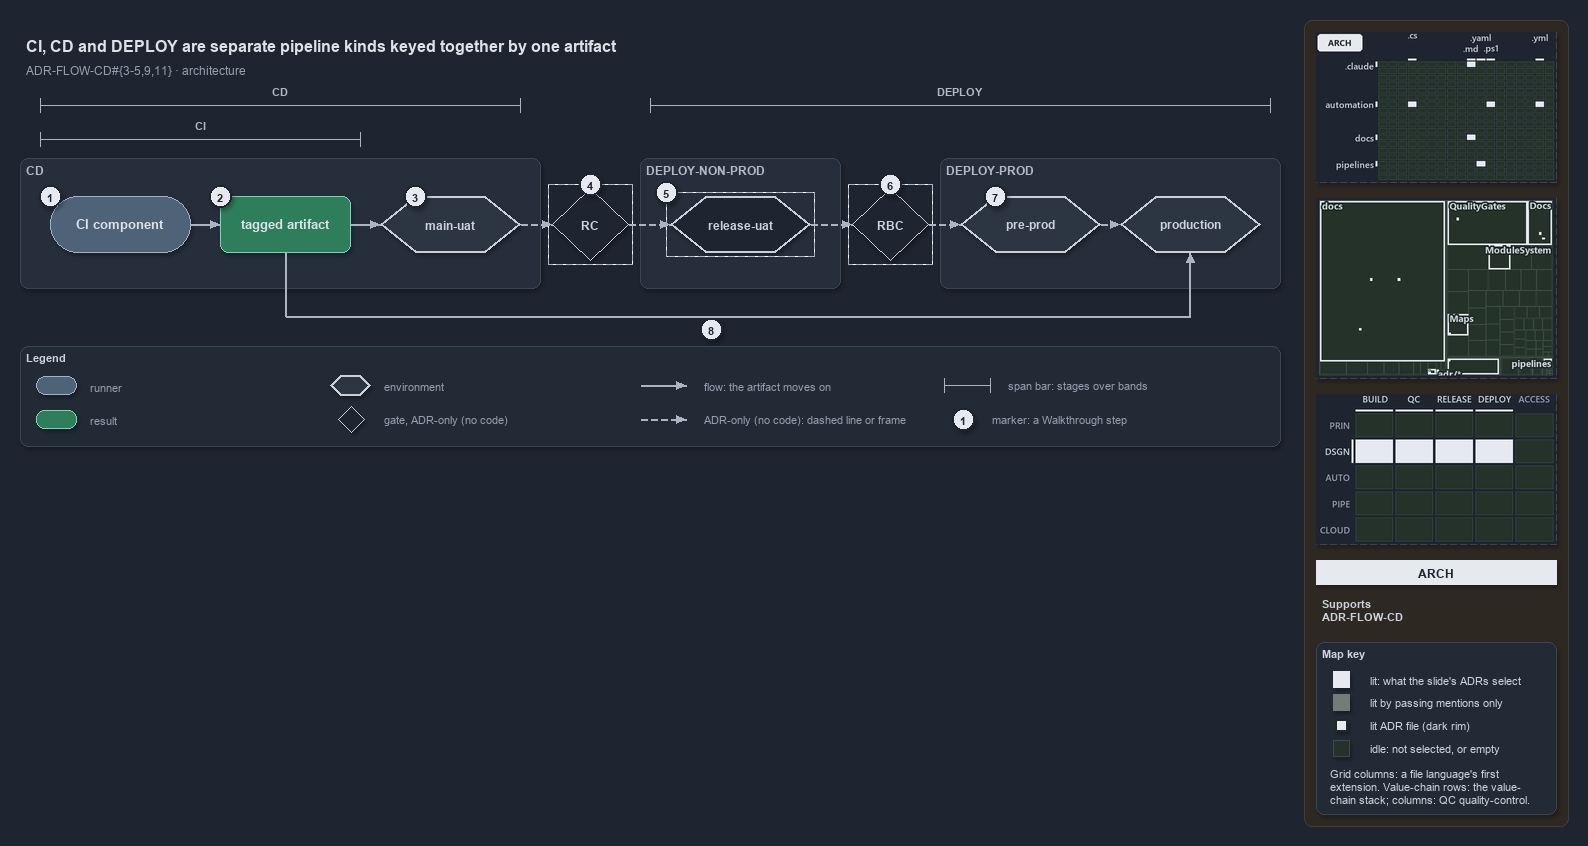

The diagram above was exported from draw.io. Its source (the exported page's mxGraphModel, read from the mxfile embedded in the PNG):
<mxGraphModel dx="1024" dy="768" grid="0" gridSize="10" guides="1" tooltips="1" connect="1" arrows="1" fold="1" page="1" pageScale="1" pageWidth="1572" pageHeight="600" background="#1E2430" math="0" shadow="1">
  <root>
    <mxCell id="0" />
    <mxCell id="1" parent="0" />
    <mxCell id="sidebar-bg" value="" style="rounded=1;arcSize=2;html=1;fillColor=#2E2823;strokeColor=#453C33;shadow=0;" vertex="1" parent="1">
      <mxGeometry x="1304" y="4" width="264" height="806" as="geometry" />
    </mxCell>
    <mxCell id="title" value="CI, CD and DEPLOY are separate pipeline kinds keyed together by one artifact" style="text;html=1;align=left;verticalAlign=middle;fontSize=16;fontStyle=1;fontColor=#DDE2E9;" vertex="1" parent="1">
      <mxGeometry x="20" y="14" width="1260" height="30" as="geometry" />
    </mxCell>
    <mxCell id="subtitle" value="ADR-FLOW-CD#{3-5,9,11} &amp;#183; architecture" style="text;html=1;align=left;verticalAlign=middle;fontSize=12;fontColor=#949FAE;" vertex="1" parent="1">
      <mxGeometry x="20" y="44" width="1240" height="20" as="geometry" />
    </mxCell>
    <mxCell id="span-cd-label" value="CD" style="text;html=1;align=center;verticalAlign=middle;fontSize=11;fontStyle=1;fontColor=#B0BAC7;labelBackgroundColor=#262E3B;" vertex="1" parent="1">
      <mxGeometry x="240" y="66" width="80" height="16" as="geometry" />
    </mxCell>
    <mxCell id="span-cd" value="" style="shape=crossbar;whiteSpace=wrap;html=1;rounded=1;fillColor=none;strokeColor=#AAB4C3;strokeWidth=1.5;" vertex="1" parent="1">
      <mxGeometry x="40" y="82" width="480" height="14" as="geometry" />
    </mxCell>
    <mxCell id="span-deploy-label" value="DEPLOY" style="text;html=1;align=center;verticalAlign=middle;fontSize=11;fontStyle=1;fontColor=#B0BAC7;labelBackgroundColor=#262E3B;" vertex="1" parent="1">
      <mxGeometry x="920" y="66" width="80" height="16" as="geometry" />
    </mxCell>
    <mxCell id="span-deploy" value="" style="shape=crossbar;whiteSpace=wrap;html=1;rounded=1;fillColor=none;strokeColor=#AAB4C3;strokeWidth=1.5;" vertex="1" parent="1">
      <mxGeometry x="650" y="82" width="620" height="14" as="geometry" />
    </mxCell>
    <mxCell id="span-ci-label" value="CI" style="text;html=1;align=center;verticalAlign=middle;fontSize=11;fontStyle=1;fontColor=#B0BAC7;labelBackgroundColor=#262E3B;" vertex="1" parent="1">
      <mxGeometry x="160" y="100" width="80" height="16" as="geometry" />
    </mxCell>
    <mxCell id="span-ci" value="" style="shape=crossbar;whiteSpace=wrap;html=1;rounded=1;fillColor=none;strokeColor=#AAB4C3;strokeWidth=1.5;" vertex="1" parent="1">
      <mxGeometry x="40" y="116" width="320" height="14" as="geometry" />
    </mxCell>
    <mxCell id="band-cd" value="CD" style="rounded=1;html=1;arcSize=3;fillColor=#262E3B;strokeColor=#3A4555;verticalAlign=top;align=left;spacingLeft=8;fontStyle=1;fontSize=12;fontColor=#B0BAC7;" vertex="1" parent="1">
      <mxGeometry x="20" y="142" width="520" height="130" as="geometry" />
    </mxCell>
    <mxCell id="band-deploy-nonprod" value="DEPLOY-NON-PROD" style="rounded=1;html=1;arcSize=3;fillColor=#262E3B;strokeColor=#3A4555;verticalAlign=top;align=left;spacingLeft=8;fontStyle=1;fontSize=12;fontColor=#B0BAC7;" vertex="1" parent="1">
      <mxGeometry x="640" y="142" width="200" height="130" as="geometry" />
    </mxCell>
    <mxCell id="band-deploy-prod" value="DEPLOY-PROD" style="rounded=1;html=1;arcSize=3;fillColor=#262E3B;strokeColor=#3A4555;verticalAlign=top;align=left;spacingLeft=8;fontStyle=1;fontSize=12;fontColor=#B0BAC7;" vertex="1" parent="1">
      <mxGeometry x="940" y="142" width="340" height="130" as="geometry" />
    </mxCell>
    <mxCell id="ci-component" value="&lt;b&gt;CI component&lt;/b&gt;" style="rounded=1;arcSize=50;whiteSpace=wrap;html=1;fillColor=#4E6378;strokeColor=#9FB3C8;fontSize=13;fontColor=#DDE2E9;" vertex="1" parent="1">
      <mxGeometry x="50" y="180" width="140" height="56" as="geometry" />
    </mxCell>
    <mxCell id="tagged-artifact" value="&lt;b&gt;tagged artifact&lt;/b&gt;" style="rounded=1;whiteSpace=wrap;html=1;arcSize=20;fillColor=#2E7D5B;strokeColor=#7FD3AE;fontColor=#DDE2E9;fontSize=13;" vertex="1" parent="1">
      <mxGeometry x="220" y="180" width="130" height="56" as="geometry" />
    </mxCell>
    <mxCell id="main-uat" value="&lt;b&gt;main-uat&lt;/b&gt;" style="shape=hexagon;perimeter=hexagonPerimeter2;whiteSpace=wrap;html=1;fillColor=#2C3542;strokeColor=#C7D0DB;strokeWidth=2;fontColor=#CDD3DC;fontSize=12;" vertex="1" parent="1">
      <mxGeometry x="380" y="180" width="140" height="56" as="geometry" />
    </mxCell>
    <mxCell id="gate-rc" value="&lt;b&gt;RC&lt;/b&gt;" style="rhombus;whiteSpace=wrap;html=1;fillColor=#1E2430;strokeColor=#C7D0DB;strokeWidth=1;dashed=1;fontSize=12;fontColor=#CDD3DC;" vertex="1" parent="1">
      <mxGeometry x="552" y="172" width="76" height="72" as="geometry" />
    </mxCell>
    <mxCell id="gate-rc-frame" value="" style="rounded=0;html=1;fillColor=none;strokeColor=#AAB4C3;dashed=1;" vertex="1" parent="1">
      <mxGeometry x="548" y="168" width="84" height="80" as="geometry" />
    </mxCell>
    <mxCell id="release-uat" value="&lt;b&gt;release-uat&lt;/b&gt;" style="shape=hexagon;perimeter=hexagonPerimeter2;whiteSpace=wrap;html=1;fillColor=#1E2430;strokeColor=#C7D0DB;strokeWidth=2;dashed=1;fontColor=#CDD3DC;fontSize=12;" vertex="1" parent="1">
      <mxGeometry x="670" y="180" width="140" height="56" as="geometry" />
    </mxCell>
    <mxCell id="release-uat-frame" value="" style="rounded=0;html=1;fillColor=none;strokeColor=#AAB4C3;dashed=1;" vertex="1" parent="1">
      <mxGeometry x="666" y="176" width="148" height="64" as="geometry" />
    </mxCell>
    <mxCell id="gate-rbc" value="&lt;b&gt;RBC&lt;/b&gt;" style="rhombus;whiteSpace=wrap;html=1;fillColor=#1E2430;strokeColor=#C7D0DB;strokeWidth=1;dashed=1;fontSize=12;fontColor=#CDD3DC;" vertex="1" parent="1">
      <mxGeometry x="852" y="172" width="76" height="72" as="geometry" />
    </mxCell>
    <mxCell id="gate-rbc-frame" value="" style="rounded=0;html=1;fillColor=none;strokeColor=#AAB4C3;dashed=1;" vertex="1" parent="1">
      <mxGeometry x="848" y="168" width="84" height="80" as="geometry" />
    </mxCell>
    <mxCell id="pre-prod" value="&lt;b&gt;pre-prod&lt;/b&gt;" style="shape=hexagon;perimeter=hexagonPerimeter2;whiteSpace=wrap;html=1;fillColor=#2C3542;strokeColor=#C7D0DB;strokeWidth=2;fontColor=#CDD3DC;fontSize=12;" vertex="1" parent="1">
      <mxGeometry x="960" y="180" width="140" height="56" as="geometry" />
    </mxCell>
    <mxCell id="production" value="&lt;b&gt;production&lt;/b&gt;" style="shape=hexagon;perimeter=hexagonPerimeter2;whiteSpace=wrap;html=1;fillColor=#2C3542;strokeColor=#C7D0DB;strokeWidth=2;fontColor=#CDD3DC;fontSize=12;" vertex="1" parent="1">
      <mxGeometry x="1120" y="180" width="140" height="56" as="geometry" />
    </mxCell>
    <mxCell id="p-edge-ci-artifact-a" value="" style="text;html=1;strokeColor=none;fillColor=none;" vertex="1" parent="1">
      <mxGeometry x="190" y="208" width="1" height="1" as="geometry" />
    </mxCell>
    <mxCell id="p-edge-ci-artifact-b" value="" style="text;html=1;strokeColor=none;fillColor=none;" vertex="1" parent="1">
      <mxGeometry x="220" y="208" width="1" height="1" as="geometry" />
    </mxCell>
    <mxCell id="edge-ci-artifact" value="" style="edgeStyle=orthogonalEdgeStyle;rounded=1;html=1;fontSize=10;endArrow=block;strokeColor=#AAB4C3;fontColor=#CDD3DC;shadow=0;" edge="1" parent="1" source="p-edge-ci-artifact-a" target="p-edge-ci-artifact-b">
      <mxGeometry relative="1" as="geometry" />
    </mxCell>
    <mxCell id="p-edge-artifact-mainuat-a" value="" style="text;html=1;strokeColor=none;fillColor=none;" vertex="1" parent="1">
      <mxGeometry x="350" y="208" width="1" height="1" as="geometry" />
    </mxCell>
    <mxCell id="p-edge-artifact-mainuat-b" value="" style="text;html=1;strokeColor=none;fillColor=none;" vertex="1" parent="1">
      <mxGeometry x="380" y="208" width="1" height="1" as="geometry" />
    </mxCell>
    <mxCell id="edge-artifact-mainuat" value="" style="edgeStyle=orthogonalEdgeStyle;rounded=1;html=1;fontSize=10;endArrow=block;strokeColor=#AAB4C3;fontColor=#CDD3DC;shadow=0;" edge="1" parent="1" source="p-edge-artifact-mainuat-a" target="p-edge-artifact-mainuat-b">
      <mxGeometry relative="1" as="geometry" />
    </mxCell>
    <mxCell id="p-edge-mainuat-rc-a" value="" style="text;html=1;strokeColor=none;fillColor=none;" vertex="1" parent="1">
      <mxGeometry x="520" y="208" width="1" height="1" as="geometry" />
    </mxCell>
    <mxCell id="p-edge-mainuat-rc-b" value="" style="text;html=1;strokeColor=none;fillColor=none;" vertex="1" parent="1">
      <mxGeometry x="552" y="208" width="1" height="1" as="geometry" />
    </mxCell>
    <mxCell id="edge-mainuat-rc" value="" style="edgeStyle=orthogonalEdgeStyle;rounded=1;html=1;fontSize=10;endArrow=block;strokeColor=#AAB4C3;dashed=1;fontColor=#CDD3DC;shadow=0;" edge="1" parent="1" source="p-edge-mainuat-rc-a" target="p-edge-mainuat-rc-b">
      <mxGeometry relative="1" as="geometry" />
    </mxCell>
    <mxCell id="p-edge-rc-releaseuat-a" value="" style="text;html=1;strokeColor=none;fillColor=none;" vertex="1" parent="1">
      <mxGeometry x="628" y="208" width="1" height="1" as="geometry" />
    </mxCell>
    <mxCell id="p-edge-rc-releaseuat-b" value="" style="text;html=1;strokeColor=none;fillColor=none;" vertex="1" parent="1">
      <mxGeometry x="670" y="208" width="1" height="1" as="geometry" />
    </mxCell>
    <mxCell id="edge-rc-releaseuat" value="" style="edgeStyle=orthogonalEdgeStyle;rounded=1;html=1;fontSize=10;endArrow=block;strokeColor=#AAB4C3;dashed=1;fontColor=#CDD3DC;shadow=0;" edge="1" parent="1" source="p-edge-rc-releaseuat-a" target="p-edge-rc-releaseuat-b">
      <mxGeometry relative="1" as="geometry" />
    </mxCell>
    <mxCell id="p-edge-releaseuat-rbc-a" value="" style="text;html=1;strokeColor=none;fillColor=none;" vertex="1" parent="1">
      <mxGeometry x="810" y="208" width="1" height="1" as="geometry" />
    </mxCell>
    <mxCell id="p-edge-releaseuat-rbc-b" value="" style="text;html=1;strokeColor=none;fillColor=none;" vertex="1" parent="1">
      <mxGeometry x="852" y="208" width="1" height="1" as="geometry" />
    </mxCell>
    <mxCell id="edge-releaseuat-rbc" value="" style="edgeStyle=orthogonalEdgeStyle;rounded=1;html=1;fontSize=10;endArrow=block;strokeColor=#AAB4C3;dashed=1;fontColor=#CDD3DC;shadow=0;" edge="1" parent="1" source="p-edge-releaseuat-rbc-a" target="p-edge-releaseuat-rbc-b">
      <mxGeometry relative="1" as="geometry" />
    </mxCell>
    <mxCell id="p-edge-rbc-preprod-a" value="" style="text;html=1;strokeColor=none;fillColor=none;" vertex="1" parent="1">
      <mxGeometry x="928" y="208" width="1" height="1" as="geometry" />
    </mxCell>
    <mxCell id="p-edge-rbc-preprod-b" value="" style="text;html=1;strokeColor=none;fillColor=none;" vertex="1" parent="1">
      <mxGeometry x="960" y="208" width="1" height="1" as="geometry" />
    </mxCell>
    <mxCell id="edge-rbc-preprod" value="" style="edgeStyle=orthogonalEdgeStyle;rounded=1;html=1;fontSize=10;endArrow=block;strokeColor=#AAB4C3;dashed=1;fontColor=#CDD3DC;shadow=0;" edge="1" parent="1" source="p-edge-rbc-preprod-a" target="p-edge-rbc-preprod-b">
      <mxGeometry relative="1" as="geometry" />
    </mxCell>
    <mxCell id="p-edge-preprod-production-a" value="" style="text;html=1;strokeColor=none;fillColor=none;" vertex="1" parent="1">
      <mxGeometry x="1100" y="208" width="1" height="1" as="geometry" />
    </mxCell>
    <mxCell id="p-edge-preprod-production-b" value="" style="text;html=1;strokeColor=none;fillColor=none;" vertex="1" parent="1">
      <mxGeometry x="1120" y="208" width="1" height="1" as="geometry" />
    </mxCell>
    <mxCell id="edge-preprod-production" value="" style="edgeStyle=orthogonalEdgeStyle;rounded=1;html=1;fontSize=10;endArrow=block;strokeColor=#AAB4C3;dashed=1;fontColor=#CDD3DC;shadow=0;" edge="1" parent="1" source="p-edge-preprod-production-a" target="p-edge-preprod-production-b">
      <mxGeometry relative="1" as="geometry" />
    </mxCell>
    <mxCell id="p-edge-artifact-production-1-a" value="" style="text;html=1;strokeColor=none;fillColor=none;" vertex="1" parent="1">
      <mxGeometry x="285" y="236" width="1" height="1" as="geometry" />
    </mxCell>
    <mxCell id="p-edge-artifact-production-1-b" value="" style="text;html=1;strokeColor=none;fillColor=none;" vertex="1" parent="1">
      <mxGeometry x="285" y="300" width="1" height="1" as="geometry" />
    </mxCell>
    <mxCell id="edge-artifact-production-1" value="" style="edgeStyle=orthogonalEdgeStyle;rounded=1;html=1;fontSize=10;endArrow=none;strokeColor=#AAB4C3;fontColor=#CDD3DC;shadow=0;" edge="1" parent="1" source="p-edge-artifact-production-1-a" target="p-edge-artifact-production-1-b">
      <mxGeometry relative="1" as="geometry" />
    </mxCell>
    <mxCell id="p-edge-artifact-production-2-a" value="" style="text;html=1;strokeColor=none;fillColor=none;" vertex="1" parent="1">
      <mxGeometry x="285" y="300" width="1" height="1" as="geometry" />
    </mxCell>
    <mxCell id="p-edge-artifact-production-2-b" value="" style="text;html=1;strokeColor=none;fillColor=none;" vertex="1" parent="1">
      <mxGeometry x="1190" y="300" width="1" height="1" as="geometry" />
    </mxCell>
    <mxCell id="edge-artifact-production-2" value="" style="edgeStyle=orthogonalEdgeStyle;rounded=1;html=1;fontSize=10;endArrow=none;strokeColor=#AAB4C3;fontColor=#CDD3DC;shadow=0;" edge="1" parent="1" source="p-edge-artifact-production-2-a" target="p-edge-artifact-production-2-b">
      <mxGeometry relative="1" as="geometry" />
    </mxCell>
    <mxCell id="p-edge-artifact-production-a" value="" style="text;html=1;strokeColor=none;fillColor=none;" vertex="1" parent="1">
      <mxGeometry x="1190" y="300" width="1" height="1" as="geometry" />
    </mxCell>
    <mxCell id="p-edge-artifact-production-b" value="" style="text;html=1;strokeColor=none;fillColor=none;" vertex="1" parent="1">
      <mxGeometry x="1190" y="236" width="1" height="1" as="geometry" />
    </mxCell>
    <mxCell id="edge-artifact-production" value="" style="edgeStyle=orthogonalEdgeStyle;rounded=1;html=1;fontSize=10;endArrow=block;strokeColor=#AAB4C3;fontColor=#CDD3DC;shadow=0;" edge="1" parent="1" source="p-edge-artifact-production-a" target="p-edge-artifact-production-b">
      <mxGeometry relative="1" as="geometry" />
    </mxCell>
    <mxCell id="mark-1" value="1" style="ellipse;html=1;fillColor=#E6EAF0;strokeColor=#1E2430;strokeWidth=2;fontColor=#1E2430;fontStyle=1;fontSize=11;" vertex="1" parent="1">
      <mxGeometry x="39" y="169" width="22" height="22" as="geometry" />
    </mxCell>
    <mxCell id="mark-2" value="2" style="ellipse;html=1;fillColor=#E6EAF0;strokeColor=#1E2430;strokeWidth=2;fontColor=#1E2430;fontStyle=1;fontSize=11;" vertex="1" parent="1">
      <mxGeometry x="209" y="169" width="22" height="22" as="geometry" />
    </mxCell>
    <mxCell id="mark-3" value="3" style="ellipse;html=1;fillColor=#E6EAF0;strokeColor=#1E2430;strokeWidth=2;fontColor=#1E2430;fontStyle=1;fontSize=11;" vertex="1" parent="1">
      <mxGeometry x="404" y="169" width="22" height="22" as="geometry" />
    </mxCell>
    <mxCell id="mark-4" value="4" style="ellipse;html=1;fillColor=#E6EAF0;strokeColor=#1E2430;strokeWidth=2;fontColor=#1E2430;fontStyle=1;fontSize=11;" vertex="1" parent="1">
      <mxGeometry x="579" y="157" width="22" height="22" as="geometry" />
    </mxCell>
    <mxCell id="mark-5" value="5" style="ellipse;html=1;fillColor=#E6EAF0;strokeColor=#1E2430;strokeWidth=2;fontColor=#1E2430;fontStyle=1;fontSize=11;" vertex="1" parent="1">
      <mxGeometry x="655" y="165" width="22" height="22" as="geometry" />
    </mxCell>
    <mxCell id="mark-6" value="6" style="ellipse;html=1;fillColor=#E6EAF0;strokeColor=#1E2430;strokeWidth=2;fontColor=#1E2430;fontStyle=1;fontSize=11;" vertex="1" parent="1">
      <mxGeometry x="879" y="157" width="22" height="22" as="geometry" />
    </mxCell>
    <mxCell id="mark-7" value="7" style="ellipse;html=1;fillColor=#E6EAF0;strokeColor=#1E2430;strokeWidth=2;fontColor=#1E2430;fontStyle=1;fontSize=11;" vertex="1" parent="1">
      <mxGeometry x="984" y="169" width="22" height="22" as="geometry" />
    </mxCell>
    <mxCell id="mark-8" value="8" style="ellipse;html=1;fillColor=#E6EAF0;strokeColor=#1E2430;strokeWidth=2;fontColor=#1E2430;fontStyle=1;fontSize=11;" vertex="1" parent="1">
      <mxGeometry x="700" y="302" width="22" height="22" as="geometry" />
    </mxCell>
    <mxCell id="legend" value="&lt;b&gt;Legend&lt;/b&gt;" style="rounded=1;whiteSpace=wrap;html=1;arcSize=6;fillColor=#222A36;strokeColor=#3A4555;align=left;verticalAlign=top;spacing=8;fontSize=11;fontColor=#CDD3DC;" vertex="1" parent="1">
      <mxGeometry x="20" y="330" width="1260" height="100" as="geometry" />
    </mxCell>
    <mxCell id="legend-0" value="" style="rounded=1;arcSize=50;whiteSpace=wrap;html=1;fillColor=#4E6378;strokeColor=#9FB3C8;fontColor=#DDE2E9;" vertex="1" parent="1">
      <mxGeometry x="36" y="360" width="40" height="18" as="geometry" />
    </mxCell>
    <mxCell id="legend-0-text" value="runner" style="text;html=1;align=left;verticalAlign=middle;fontSize=11;fontColor=#949FAE;" vertex="1" parent="1">
      <mxGeometry x="84" y="359" width="270" height="20" as="geometry" />
    </mxCell>
    <mxCell id="legend-1" value="" style="rounded=1;whiteSpace=wrap;html=1;arcSize=20;fillColor=#2E7D5B;strokeColor=#7FD3AE;" vertex="1" parent="1">
      <mxGeometry x="36" y="394" width="40" height="18" as="geometry" />
    </mxCell>
    <mxCell id="legend-1-text" value="result" style="text;html=1;align=left;verticalAlign=middle;fontSize=11;fontColor=#949FAE;" vertex="1" parent="1">
      <mxGeometry x="84" y="393" width="270" height="20" as="geometry" />
    </mxCell>
    <mxCell id="legend-2" value="" style="shape=hexagon;perimeter=hexagonPerimeter2;whiteSpace=wrap;html=1;fillColor=#2C3542;strokeColor=#C7D0DB;strokeWidth=2;fontColor=#CDD3DC;" vertex="1" parent="1">
      <mxGeometry x="330" y="359" width="40" height="20" as="geometry" />
    </mxCell>
    <mxCell id="legend-2-text" value="environment" style="text;html=1;align=left;verticalAlign=middle;fontSize=11;fontColor=#949FAE;" vertex="1" parent="1">
      <mxGeometry x="378" y="359" width="270" height="20" as="geometry" />
    </mxCell>
    <mxCell id="legend-3" value="" style="rhombus;whiteSpace=wrap;html=1;fillColor=#1E2430;strokeColor=#C7D0DB;strokeWidth=1;dashed=1;fontColor=#CDD3DC;" vertex="1" parent="1">
      <mxGeometry x="338" y="390" width="26" height="26" as="geometry" />
    </mxCell>
    <mxCell id="legend-3-text" value="gate, ADR-only (no code)" style="text;html=1;align=left;verticalAlign=middle;fontSize=11;fontColor=#949FAE;" vertex="1" parent="1">
      <mxGeometry x="378" y="393" width="270" height="20" as="geometry" />
    </mxCell>
    <mxCell id="p-legend-4-a" value="" style="text;html=1;strokeColor=none;fillColor=none;" vertex="1" parent="1">
      <mxGeometry x="640" y="369" width="1" height="1" as="geometry" />
    </mxCell>
    <mxCell id="p-legend-4-b" value="" style="text;html=1;strokeColor=none;fillColor=none;" vertex="1" parent="1">
      <mxGeometry x="686" y="369" width="1" height="1" as="geometry" />
    </mxCell>
    <mxCell id="legend-4" value="" style="edgeStyle=orthogonalEdgeStyle;rounded=1;html=1;fontSize=10;endArrow=block;strokeColor=#AAB4C3;fontColor=#CDD3DC;shadow=0;" edge="1" parent="1" source="p-legend-4-a" target="p-legend-4-b">
      <mxGeometry relative="1" as="geometry" />
    </mxCell>
    <mxCell id="legend-4-text" value="flow: the artifact moves on" style="text;html=1;align=left;verticalAlign=middle;fontSize=11;fontColor=#949FAE;" vertex="1" parent="1">
      <mxGeometry x="698" y="359" width="270" height="20" as="geometry" />
    </mxCell>
    <mxCell id="p-legend-5-a" value="" style="text;html=1;strokeColor=none;fillColor=none;" vertex="1" parent="1">
      <mxGeometry x="640" y="403" width="1" height="1" as="geometry" />
    </mxCell>
    <mxCell id="p-legend-5-b" value="" style="text;html=1;strokeColor=none;fillColor=none;" vertex="1" parent="1">
      <mxGeometry x="686" y="403" width="1" height="1" as="geometry" />
    </mxCell>
    <mxCell id="legend-5" value="" style="edgeStyle=orthogonalEdgeStyle;rounded=1;html=1;fontSize=10;endArrow=block;strokeColor=#AAB4C3;dashed=1;fontColor=#CDD3DC;shadow=0;" edge="1" parent="1" source="p-legend-5-a" target="p-legend-5-b">
      <mxGeometry relative="1" as="geometry" />
    </mxCell>
    <mxCell id="legend-5-text" value="ADR-only (no code): dashed line or frame" style="text;html=1;align=left;verticalAlign=middle;fontSize=11;fontColor=#949FAE;" vertex="1" parent="1">
      <mxGeometry x="698" y="393" width="270" height="20" as="geometry" />
    </mxCell>
    <mxCell id="legend-6" value="" style="shape=crossbar;whiteSpace=wrap;html=1;rounded=1;fillColor=none;strokeColor=#AAB4C3;strokeWidth=1.5;" vertex="1" parent="1">
      <mxGeometry x="944" y="362" width="46" height="14" as="geometry" />
    </mxCell>
    <mxCell id="legend-6-text" value="span bar: stages over bands" style="text;html=1;align=left;verticalAlign=middle;fontSize=11;fontColor=#949FAE;" vertex="1" parent="1">
      <mxGeometry x="1002" y="359" width="320" height="20" as="geometry" />
    </mxCell>
    <mxCell id="legend-7" value="1" style="ellipse;html=1;fillColor=#E6EAF0;strokeColor=#1E2430;strokeWidth=2;fontColor=#1E2430;fontStyle=1;fontSize=11;" vertex="1" parent="1">
      <mxGeometry x="952" y="392" width="22" height="22" as="geometry" />
    </mxCell>
    <mxCell id="legend-7-text" value="marker: a Walkthrough step" style="text;html=1;align=left;verticalAlign=middle;fontSize=11;fontColor=#949FAE;" vertex="1" parent="1">
      <mxGeometry x="986" y="393" width="320" height="20" as="geometry" />
    </mxCell>
    <mxCell id="minimap-grid" value="" style="shape=image;html=1;imageAspect=0;aspect=fixed;verticalLabelPosition=bottom;strokeColor=#3A4555;dashed=1;fillColor=#222A36;image=data:image/png,(base64 omitted: 12172 chars);" vertex="1" parent="1">
      <mxGeometry x="1316" y="16" width="240" height="150" as="geometry" />
    </mxCell>
    <mxCell id="minimap-tree" value="" style="shape=image;html=1;imageAspect=0;aspect=fixed;verticalLabelPosition=bottom;strokeColor=#3A4555;dashed=1;fillColor=#222A36;image=data:image/png,(base64 omitted: 19448 chars);" vertex="1" parent="1">
      <mxGeometry x="1316" y="182" width="240" height="180" as="geometry" />
    </mxCell>
    <mxCell id="minimap-chain" value="" style="shape=image;html=1;imageAspect=0;aspect=fixed;verticalLabelPosition=bottom;strokeColor=#3A4555;dashed=1;fillColor=#222A36;image=data:image/png,(base64 omitted: 13300 chars);" vertex="1" parent="1">
      <mxGeometry x="1316" y="378" width="240" height="150" as="geometry" />
    </mxCell>
    <mxCell id="lens-badge" value="ARCH" style="rounded=0;whiteSpace=wrap;html=1;align=center;verticalAlign=middle;fontSize=12;fontStyle=1;fontColor=#1E2430;fillColor=#E6EAF0;strokeColor=none;" vertex="1" parent="1">
      <mxGeometry x="1316" y="544" width="240" height="24" as="geometry" />
    </mxCell>
    <mxCell id="supports" value="&lt;b&gt;Supports&lt;/b&gt;&lt;br&gt;ADR-FLOW-CD" style="text;html=1;whiteSpace=wrap;align=left;verticalAlign=top;fontSize=11;fontColor=#CDD3DC;" vertex="1" parent="1">
      <mxGeometry x="1316" y="576" width="240" height="38" as="geometry" />
    </mxCell>
    <mxCell id="mapkey" value="&lt;b&gt;Map key&lt;/b&gt;" style="rounded=1;arcSize=6;whiteSpace=wrap;html=1;align=left;verticalAlign=top;fontSize=11;fontColor=#CDD3DC;fillColor=#222A36;strokeColor=#3A4555;spacingLeft=8;spacingTop=2;" vertex="1" parent="1">
      <mxGeometry x="1316" y="626" width="240" height="172" as="geometry" />
    </mxCell>
    <mxCell id="mapkey-lit" value="" style="rounded=0;html=1;fillColor=#E6EAF0;strokeColor=#E6EAF0;" vertex="1" parent="1">
      <mxGeometry x="1333.0" y="655.0" width="16" height="16" as="geometry" />
    </mxCell>
    <mxCell id="mapkey-lit-text" value="lit: what the slide's ADRs select" style="text;html=1;align=left;verticalAlign=middle;fontSize=11;fontColor=#CDD3DC;" vertex="1" parent="1">
      <mxGeometry x="1364" y="653" width="184" height="20" as="geometry" />
    </mxCell>
    <mxCell id="mapkey-touched" value="" style="rounded=0;html=1;fillColor=#727C79;strokeColor=#727C79;" vertex="1" parent="1">
      <mxGeometry x="1333.0" y="678.0" width="16" height="16" as="geometry" />
    </mxCell>
    <mxCell id="mapkey-touched-text" value="lit by passing mentions only" style="text;html=1;align=left;verticalAlign=middle;fontSize=11;fontColor=#CDD3DC;" vertex="1" parent="1">
      <mxGeometry x="1364" y="676" width="184" height="20" as="geometry" />
    </mxCell>
    <mxCell id="mapkey-adr" value="" style="rounded=0;html=1;fillColor=#E6EAF0;strokeColor=#1C2A24;strokeWidth=2;" vertex="1" parent="1">
      <mxGeometry x="1335.0" y="703.0" width="12" height="12" as="geometry" />
    </mxCell>
    <mxCell id="mapkey-adr-text" value="lit ADR file (dark rim)" style="text;html=1;align=left;verticalAlign=middle;fontSize=11;fontColor=#CDD3DC;" vertex="1" parent="1">
      <mxGeometry x="1364" y="699" width="184" height="20" as="geometry" />
    </mxCell>
    <mxCell id="mapkey-idle" value="" style="rounded=0;html=1;fillColor=#243229;strokeColor=#3B4D43;" vertex="1" parent="1">
      <mxGeometry x="1333.0" y="724.0" width="16" height="16" as="geometry" />
    </mxCell>
    <mxCell id="mapkey-idle-text" value="idle: not selected, or empty" style="text;html=1;align=left;verticalAlign=middle;fontSize=11;fontColor=#CDD3DC;" vertex="1" parent="1">
      <mxGeometry x="1364" y="722" width="184" height="20" as="geometry" />
    </mxCell>
    <mxCell id="mapkey-codes" value="Grid columns: a file language's first&lt;br&gt;extension. Value-chain rows: the value-&lt;br&gt;chain stack; columns: QC quality-control." style="text;html=1;align=left;verticalAlign=top;whiteSpace=wrap;fontSize=11;fontColor=#CDD3DC;" vertex="1" parent="1">
      <mxGeometry x="1324" y="746" width="224" height="46" as="geometry" />
    </mxCell>
  </root>
</mxGraphModel>